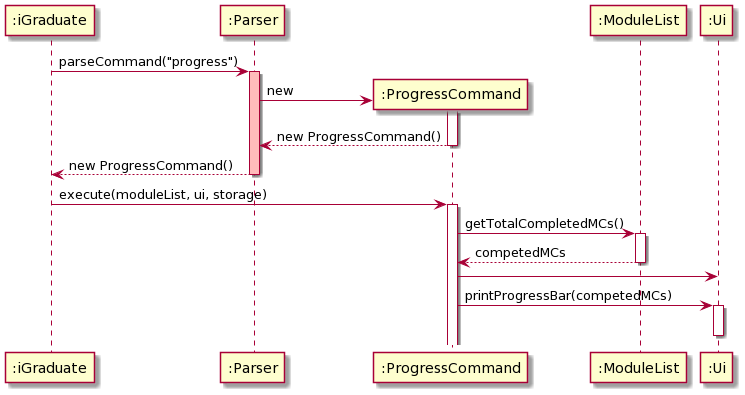

The diagram above was rendered by PlantUML. Its source (embedded in the PNG):
@startuml
participant ":iGraduate" as iGraduate
participant ":Parser" as Parser
participant ":ProgressCommand" as ProgressCommand
participant ":ModuleList" as ModuleList
participant ":Ui" as Ui

iGraduate -> Parser: parseCommand("progress")
activate Parser #FFBBBB

create ProgressCommand
Parser -> ProgressCommand: new
activate ProgressCommand
ProgressCommand --> Parser: new ProgressCommand()
deactivate ProgressCommand

Parser --> iGraduate: new ProgressCommand()
deactivate Parser

iGraduate -> ProgressCommand: execute(moduleList, ui, storage)
activate ProgressCommand

ProgressCommand -> ModuleList: getTotalCompletedMCs()
activate ModuleList
ModuleList --> ProgressCommand: competedMCs
deactivate ModuleList

ProgressCommand -> Ui
ProgressCommand -> Ui: printProgressBar(competedMCs)
activate Ui
deactivate Ui
@enduml